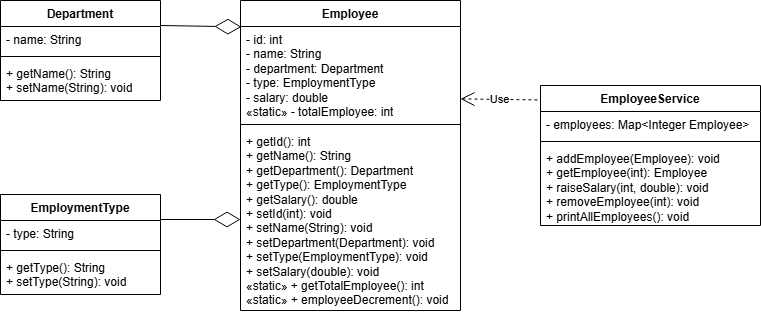

The diagram above was exported from draw.io. Its source (the exported page's mxGraphModel, read from the mxfile embedded in the PNG):
<mxGraphModel dx="1048" dy="725" grid="0" gridSize="10" guides="1" tooltips="1" connect="1" arrows="1" fold="1" page="1" pageScale="1" pageWidth="850" pageHeight="1100" background="#FFFFFF" math="0" shadow="0">
  <root>
    <mxCell id="0" />
    <mxCell id="1" parent="0" />
    <mxCell id="tyFUPwt3X0xbLAUlWAtc-1" parent="1" style="swimlane;fontStyle=1;align=center;verticalAlign=top;childLayout=stackLayout;horizontal=1;startSize=26;horizontalStack=0;resizeParent=1;resizeParentMax=0;resizeLast=0;collapsible=1;marginBottom=0;whiteSpace=wrap;html=1;" value="Department" vertex="1">
      <mxGeometry height="100" width="160" y="460" as="geometry">
        <mxRectangle height="30" width="100" y="460" as="alternateBounds" />
      </mxGeometry>
    </mxCell>
    <mxCell id="tyFUPwt3X0xbLAUlWAtc-2" parent="tyFUPwt3X0xbLAUlWAtc-1" style="text;strokeColor=none;fillColor=none;align=left;verticalAlign=top;spacingLeft=4;spacingRight=4;overflow=hidden;rotatable=0;points=[[0,0.5],[1,0.5]];portConstraint=eastwest;whiteSpace=wrap;html=1;" value="- name: String" vertex="1">
      <mxGeometry height="26" width="160" y="26" as="geometry" />
    </mxCell>
    <mxCell id="tyFUPwt3X0xbLAUlWAtc-3" parent="tyFUPwt3X0xbLAUlWAtc-1" style="line;strokeWidth=1;fillColor=none;align=left;verticalAlign=middle;spacingTop=-1;spacingLeft=3;spacingRight=3;rotatable=0;labelPosition=right;points=[];portConstraint=eastwest;strokeColor=inherit;" value="" vertex="1">
      <mxGeometry height="8" width="160" y="52" as="geometry" />
    </mxCell>
    <mxCell id="tyFUPwt3X0xbLAUlWAtc-4" parent="tyFUPwt3X0xbLAUlWAtc-1" style="text;strokeColor=none;fillColor=none;align=left;verticalAlign=top;spacingLeft=4;spacingRight=4;overflow=hidden;rotatable=0;points=[[0,0.5],[1,0.5]];portConstraint=eastwest;whiteSpace=wrap;html=1;" value="+ getName(): String&lt;div&gt;+ setName(String): void&lt;/div&gt;" vertex="1">
      <mxGeometry height="40" width="160" y="60" as="geometry" />
    </mxCell>
    <mxCell id="tyFUPwt3X0xbLAUlWAtc-5" parent="1" style="swimlane;fontStyle=1;align=center;verticalAlign=top;childLayout=stackLayout;horizontal=1;startSize=26;horizontalStack=0;resizeParent=1;resizeParentMax=0;resizeLast=0;collapsible=1;marginBottom=0;whiteSpace=wrap;html=1;" value="EmploymentType" vertex="1">
      <mxGeometry height="100" width="160" y="654" as="geometry" />
    </mxCell>
    <mxCell id="tyFUPwt3X0xbLAUlWAtc-6" parent="tyFUPwt3X0xbLAUlWAtc-5" style="text;strokeColor=none;fillColor=none;align=left;verticalAlign=top;spacingLeft=4;spacingRight=4;overflow=hidden;rotatable=0;points=[[0,0.5],[1,0.5]];portConstraint=eastwest;whiteSpace=wrap;html=1;" value="- type: String" vertex="1">
      <mxGeometry height="26" width="160" y="26" as="geometry" />
    </mxCell>
    <mxCell id="tyFUPwt3X0xbLAUlWAtc-7" parent="tyFUPwt3X0xbLAUlWAtc-5" style="line;strokeWidth=1;fillColor=none;align=left;verticalAlign=middle;spacingTop=-1;spacingLeft=3;spacingRight=3;rotatable=0;labelPosition=right;points=[];portConstraint=eastwest;strokeColor=inherit;" value="" vertex="1">
      <mxGeometry height="8" width="160" y="52" as="geometry" />
    </mxCell>
    <mxCell id="tyFUPwt3X0xbLAUlWAtc-8" parent="tyFUPwt3X0xbLAUlWAtc-5" style="text;strokeColor=none;fillColor=none;align=left;verticalAlign=top;spacingLeft=4;spacingRight=4;overflow=hidden;rotatable=0;points=[[0,0.5],[1,0.5]];portConstraint=eastwest;whiteSpace=wrap;html=1;" value="+ getType(): String&amp;nbsp;&lt;div&gt;+ setType(String): void&lt;/div&gt;" vertex="1">
      <mxGeometry height="40" width="160" y="60" as="geometry" />
    </mxCell>
    <mxCell id="tyFUPwt3X0xbLAUlWAtc-9" parent="1" style="swimlane;fontStyle=1;align=center;verticalAlign=top;childLayout=stackLayout;horizontal=1;startSize=26;horizontalStack=0;resizeParent=1;resizeParentMax=0;resizeLast=0;collapsible=1;marginBottom=0;whiteSpace=wrap;html=1;" value="Employee" vertex="1">
      <mxGeometry height="310" width="220" x="240" y="460" as="geometry" />
    </mxCell>
    <mxCell id="tyFUPwt3X0xbLAUlWAtc-10" parent="tyFUPwt3X0xbLAUlWAtc-9" style="text;strokeColor=none;fillColor=none;align=left;verticalAlign=top;spacingLeft=4;spacingRight=4;overflow=hidden;rotatable=0;points=[[0,0.5],[1,0.5]];portConstraint=eastwest;whiteSpace=wrap;html=1;" value="- id: int&lt;br/&gt;- name: String&lt;br/&gt;- department: Department&lt;br/&gt;- type: EmploymentType&lt;br/&gt;- salary: double&lt;br/&gt;«static» - totalEmployee: int" vertex="1">
      <mxGeometry height="94" width="220" y="26" as="geometry" />
    </mxCell>
    <mxCell id="tyFUPwt3X0xbLAUlWAtc-11" parent="tyFUPwt3X0xbLAUlWAtc-9" style="line;strokeWidth=1;fillColor=none;align=left;verticalAlign=middle;spacingTop=-1;spacingLeft=3;spacingRight=3;rotatable=0;labelPosition=right;points=[];portConstraint=eastwest;strokeColor=inherit;" value="" vertex="1">
      <mxGeometry height="8" width="220" y="120" as="geometry" />
    </mxCell>
    <mxCell id="tyFUPwt3X0xbLAUlWAtc-12" parent="tyFUPwt3X0xbLAUlWAtc-9" style="text;strokeColor=none;fillColor=none;align=left;verticalAlign=top;spacingLeft=4;spacingRight=4;overflow=hidden;rotatable=0;points=[[0,0.5],[1,0.5]];portConstraint=eastwest;whiteSpace=wrap;html=1;" value="+ getId(): int&lt;br/&gt;+ getName(): String&lt;br/&gt;+ getDepartment(): Department&lt;br/&gt;+ getType(): EmploymentType&lt;br/&gt;+ getSalary(): double&lt;br/&gt;+ setId(int): void&lt;br/&gt;+ setName(String): void&lt;br/&gt;+ setDepartment(Department): void&lt;br/&gt;+ setType(EmploymentType): void&lt;br/&gt;+ setSalary(double): void&lt;br/&gt;«static» + getTotalEmployee(): int&lt;br/&gt;«static» + employeeDecrement(): void" vertex="1">
      <mxGeometry height="182" width="220" y="128" as="geometry" />
    </mxCell>
    <mxCell id="tyFUPwt3X0xbLAUlWAtc-13" parent="1" style="swimlane;fontStyle=1;align=center;verticalAlign=top;childLayout=stackLayout;horizontal=1;startSize=26;horizontalStack=0;resizeParent=1;resizeParentMax=0;resizeLast=0;collapsible=1;marginBottom=0;whiteSpace=wrap;html=1;" value="EmployeeService" vertex="1">
      <mxGeometry height="140" width="220" x="540" y="545" as="geometry" />
    </mxCell>
    <mxCell id="tyFUPwt3X0xbLAUlWAtc-14" parent="tyFUPwt3X0xbLAUlWAtc-13" style="text;strokeColor=none;fillColor=none;align=left;verticalAlign=top;spacingLeft=4;spacingRight=4;overflow=hidden;rotatable=0;points=[[0,0.5],[1,0.5]];portConstraint=eastwest;whiteSpace=wrap;html=1;" value="- employees: Map&amp;lt;Integer Employee&amp;gt;" vertex="1">
      <mxGeometry height="26" width="220" y="26" as="geometry" />
    </mxCell>
    <mxCell id="tyFUPwt3X0xbLAUlWAtc-15" parent="tyFUPwt3X0xbLAUlWAtc-13" style="line;strokeWidth=1;fillColor=none;align=left;verticalAlign=middle;spacingTop=-1;spacingLeft=3;spacingRight=3;rotatable=0;labelPosition=right;points=[];portConstraint=eastwest;strokeColor=inherit;" value="" vertex="1">
      <mxGeometry height="8" width="220" y="52" as="geometry" />
    </mxCell>
    <mxCell id="tyFUPwt3X0xbLAUlWAtc-16" parent="tyFUPwt3X0xbLAUlWAtc-13" style="text;strokeColor=none;fillColor=none;align=left;verticalAlign=top;spacingLeft=4;spacingRight=4;overflow=hidden;rotatable=0;points=[[0,0.5],[1,0.5]];portConstraint=eastwest;whiteSpace=wrap;html=1;" value="+ addEmployee(Employee): void&lt;br/&gt;+ getEmployee(int): Employee&lt;br/&gt;+ raiseSalary(int, double): void&lt;br/&gt;+ removeEmployee(int): void&lt;br/&gt;+ printAllEmployees(): void" vertex="1">
      <mxGeometry height="80" width="220" y="60" as="geometry" />
    </mxCell>
    <mxCell id="tyFUPwt3X0xbLAUlWAtc-17" edge="1" parent="1" source="tyFUPwt3X0xbLAUlWAtc-1" style="endArrow=diamondThin;endFill=0;endSize=24;html=1;rounded=0;exitX=1;exitY=0.25;exitDx=0;exitDy=0;entryX=0.004;entryY=0.004;entryDx=0;entryDy=0;entryPerimeter=0;" target="tyFUPwt3X0xbLAUlWAtc-10" value="">
      <mxGeometry relative="1" width="160" as="geometry">
        <mxPoint x="170" y="450" as="sourcePoint" />
        <mxPoint x="251" y="450" as="targetPoint" />
      </mxGeometry>
    </mxCell>
    <mxCell id="tyFUPwt3X0xbLAUlWAtc-18" edge="1" parent="1" source="tyFUPwt3X0xbLAUlWAtc-5" style="endArrow=diamondThin;endFill=0;endSize=24;html=1;rounded=0;exitX=1;exitY=0.25;exitDx=0;exitDy=0;entryX=0;entryY=0.5;entryDx=0;entryDy=0;" target="tyFUPwt3X0xbLAUlWAtc-12" value="">
      <mxGeometry relative="1" width="160" as="geometry">
        <mxPoint x="170" y="700" as="sourcePoint" />
        <mxPoint x="250" y="700" as="targetPoint" />
      </mxGeometry>
    </mxCell>
    <mxCell id="tyFUPwt3X0xbLAUlWAtc-19" edge="1" parent="1" source="tyFUPwt3X0xbLAUlWAtc-13" style="endArrow=open;endSize=12;dashed=1;html=1;rounded=0;exitX=-0.014;exitY=0.103;exitDx=0;exitDy=0;exitPerimeter=0;entryX=1;entryY=0.77;entryDx=0;entryDy=0;entryPerimeter=0;" target="tyFUPwt3X0xbLAUlWAtc-10" value="Use">
      <mxGeometry relative="1" width="160" as="geometry">
        <mxPoint x="520" y="500" as="sourcePoint" />
        <mxPoint x="470" y="570" as="targetPoint" />
      </mxGeometry>
    </mxCell>
  </root>
</mxGraphModel>